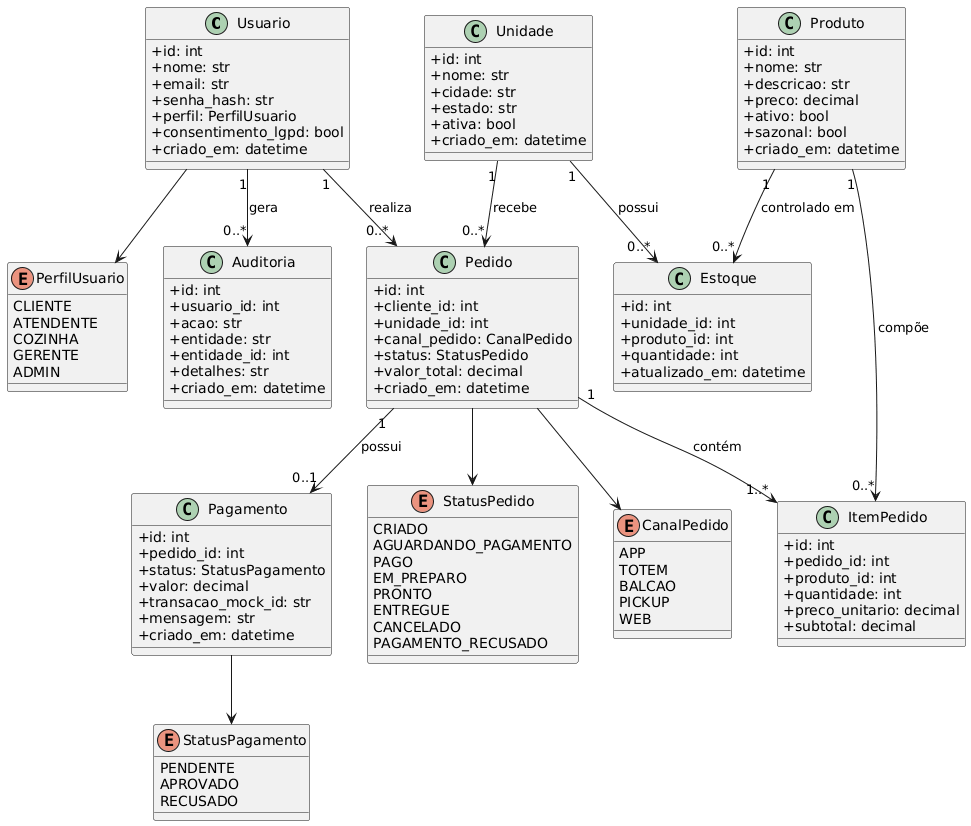

The diagram above was rendered by PlantUML. Its source (embedded in the PNG):
@startuml
skinparam classAttributeIconSize 0

class Usuario {
  +id: int
  +nome: str
  +email: str
  +senha_hash: str
  +perfil: PerfilUsuario
  +consentimento_lgpd: bool
  +criado_em: datetime
}

enum PerfilUsuario {
  CLIENTE
  ATENDENTE
  COZINHA
  GERENTE
  ADMIN
}

class Unidade {
  +id: int
  +nome: str
  +cidade: str
  +estado: str
  +ativa: bool
  +criado_em: datetime
}

class Produto {
  +id: int
  +nome: str
  +descricao: str
  +preco: decimal
  +ativo: bool
  +sazonal: bool
  +criado_em: datetime
}

class Estoque {
  +id: int
  +unidade_id: int
  +produto_id: int
  +quantidade: int
  +atualizado_em: datetime
}

class Pedido {
  +id: int
  +cliente_id: int
  +unidade_id: int
  +canal_pedido: CanalPedido
  +status: StatusPedido
  +valor_total: decimal
  +criado_em: datetime
}

enum CanalPedido {
  APP
  TOTEM
  BALCAO
  PICKUP
  WEB
}

enum StatusPedido {
  CRIADO
  AGUARDANDO_PAGAMENTO
  PAGO
  EM_PREPARO
  PRONTO
  ENTREGUE
  CANCELADO
  PAGAMENTO_RECUSADO
}

class ItemPedido {
  +id: int
  +pedido_id: int
  +produto_id: int
  +quantidade: int
  +preco_unitario: decimal
  +subtotal: decimal
}

class Pagamento {
  +id: int
  +pedido_id: int
  +status: StatusPagamento
  +valor: decimal
  +transacao_mock_id: str
  +mensagem: str
  +criado_em: datetime
}

enum StatusPagamento {
  PENDENTE
  APROVADO
  RECUSADO
}

class Auditoria {
  +id: int
  +usuario_id: int
  +acao: str
  +entidade: str
  +entidade_id: int
  +detalhes: str
  +criado_em: datetime
}

Usuario "1" --> "0..*" Pedido : realiza
Usuario "1" --> "0..*" Auditoria : gera

Unidade "1" --> "0..*" Pedido : recebe
Unidade "1" --> "0..*" Estoque : possui

Produto "1" --> "0..*" Estoque : controlado em
Produto "1" --> "0..*" ItemPedido : compõe

Pedido "1" --> "1..*" ItemPedido : contém
Pedido "1" --> "0..1" Pagamento : possui

Usuario --> PerfilUsuario
Pedido --> CanalPedido
Pedido --> StatusPedido
Pagamento --> StatusPagamento
@enduml